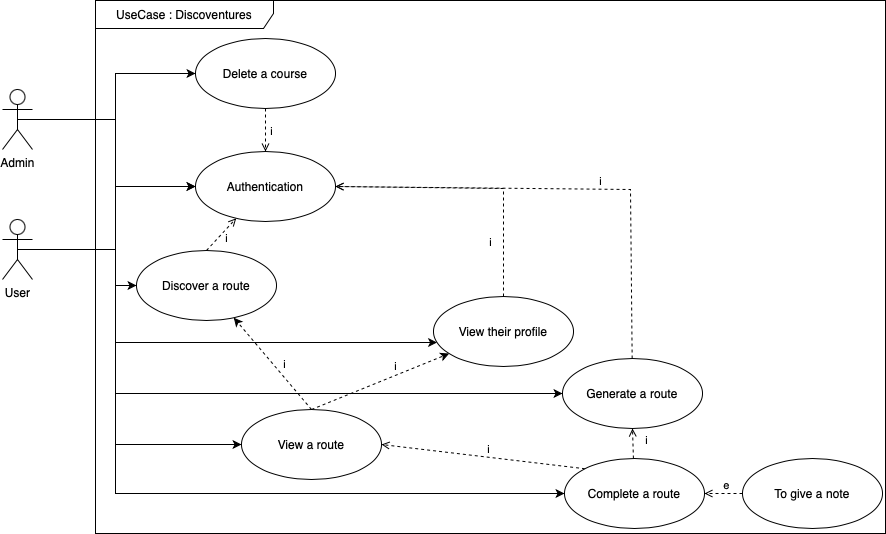

The diagram above was exported from draw.io. Its source (the exported page's mxGraphModel, read from the mxfile embedded in the PNG):
<mxGraphModel dx="1772" dy="595" grid="1" gridSize="10" guides="1" tooltips="1" connect="1" arrows="1" fold="1" page="1" pageScale="1" pageWidth="827" pageHeight="1169" math="0" shadow="0">
  <root>
    <mxCell id="0" />
    <mxCell id="1" parent="0" />
    <mxCell id="u5AytVDvopaBV_mwuoOb-24" value="UseCase : Discoventures" style="shape=umlFrame;whiteSpace=wrap;html=1;pointerEvents=0;width=178;height=28;" vertex="1" parent="1">
      <mxGeometry x="8" y="524" width="790" height="533" as="geometry" />
    </mxCell>
    <mxCell id="u5AytVDvopaBV_mwuoOb-25" style="edgeStyle=orthogonalEdgeStyle;rounded=0;orthogonalLoop=1;jettySize=auto;html=1;exitX=0.5;exitY=0.5;exitDx=0;exitDy=0;exitPerimeter=0;" edge="1" parent="1" source="u5AytVDvopaBV_mwuoOb-31" target="u5AytVDvopaBV_mwuoOb-58">
      <mxGeometry relative="1" as="geometry">
        <Array as="points">
          <mxPoint x="28" y="773" />
          <mxPoint x="28" y="710" />
        </Array>
      </mxGeometry>
    </mxCell>
    <mxCell id="u5AytVDvopaBV_mwuoOb-26" style="edgeStyle=orthogonalEdgeStyle;rounded=0;orthogonalLoop=1;jettySize=auto;html=1;exitX=0.5;exitY=0.5;exitDx=0;exitDy=0;exitPerimeter=0;entryX=0;entryY=0.5;entryDx=0;entryDy=0;" edge="1" parent="1" source="u5AytVDvopaBV_mwuoOb-31" target="u5AytVDvopaBV_mwuoOb-37">
      <mxGeometry relative="1" as="geometry">
        <Array as="points">
          <mxPoint x="28" y="773" />
          <mxPoint x="28" y="917" />
        </Array>
      </mxGeometry>
    </mxCell>
    <mxCell id="u5AytVDvopaBV_mwuoOb-27" style="edgeStyle=orthogonalEdgeStyle;rounded=0;orthogonalLoop=1;jettySize=auto;html=1;exitX=0.5;exitY=0.5;exitDx=0;exitDy=0;exitPerimeter=0;" edge="1" parent="1" source="u5AytVDvopaBV_mwuoOb-31" target="u5AytVDvopaBV_mwuoOb-42">
      <mxGeometry relative="1" as="geometry">
        <Array as="points">
          <mxPoint x="28" y="773" />
          <mxPoint x="28" y="866" />
        </Array>
      </mxGeometry>
    </mxCell>
    <mxCell id="u5AytVDvopaBV_mwuoOb-28" style="edgeStyle=orthogonalEdgeStyle;rounded=0;orthogonalLoop=1;jettySize=auto;html=1;exitX=0.5;exitY=0.5;exitDx=0;exitDy=0;exitPerimeter=0;entryX=0;entryY=0.5;entryDx=0;entryDy=0;" edge="1" parent="1" source="u5AytVDvopaBV_mwuoOb-31" target="u5AytVDvopaBV_mwuoOb-51">
      <mxGeometry relative="1" as="geometry">
        <Array as="points">
          <mxPoint x="28" y="773" />
          <mxPoint x="28" y="1017" />
        </Array>
      </mxGeometry>
    </mxCell>
    <mxCell id="u5AytVDvopaBV_mwuoOb-29" style="edgeStyle=orthogonalEdgeStyle;rounded=0;orthogonalLoop=1;jettySize=auto;html=1;exitX=0.5;exitY=0.5;exitDx=0;exitDy=0;exitPerimeter=0;entryX=0;entryY=0.5;entryDx=0;entryDy=0;" edge="1" parent="1" source="u5AytVDvopaBV_mwuoOb-31" target="u5AytVDvopaBV_mwuoOb-40">
      <mxGeometry relative="1" as="geometry">
        <Array as="points">
          <mxPoint x="28" y="773" />
          <mxPoint x="28" y="809" />
        </Array>
      </mxGeometry>
    </mxCell>
    <mxCell id="u5AytVDvopaBV_mwuoOb-30" style="edgeStyle=orthogonalEdgeStyle;rounded=0;orthogonalLoop=1;jettySize=auto;html=1;exitX=0.5;exitY=0.5;exitDx=0;exitDy=0;exitPerimeter=0;entryX=0;entryY=0.5;entryDx=0;entryDy=0;" edge="1" parent="1" source="u5AytVDvopaBV_mwuoOb-31" target="u5AytVDvopaBV_mwuoOb-46">
      <mxGeometry relative="1" as="geometry">
        <Array as="points">
          <mxPoint x="28" y="773" />
          <mxPoint x="28" y="968" />
        </Array>
      </mxGeometry>
    </mxCell>
    <mxCell id="u5AytVDvopaBV_mwuoOb-31" value="User" style="shape=umlActor;verticalLabelPosition=bottom;verticalAlign=top;html=1;" vertex="1" parent="1">
      <mxGeometry x="-85" y="743" width="30" height="60" as="geometry" />
    </mxCell>
    <mxCell id="u5AytVDvopaBV_mwuoOb-32" style="edgeStyle=orthogonalEdgeStyle;rounded=0;orthogonalLoop=1;jettySize=auto;html=1;exitX=0.5;exitY=0.5;exitDx=0;exitDy=0;exitPerimeter=0;entryX=0;entryY=0.5;entryDx=0;entryDy=0;" edge="1" parent="1" source="u5AytVDvopaBV_mwuoOb-34" target="u5AytVDvopaBV_mwuoOb-58">
      <mxGeometry relative="1" as="geometry">
        <Array as="points">
          <mxPoint x="28" y="643" />
          <mxPoint x="28" y="710" />
        </Array>
      </mxGeometry>
    </mxCell>
    <mxCell id="u5AytVDvopaBV_mwuoOb-33" style="edgeStyle=orthogonalEdgeStyle;rounded=0;orthogonalLoop=1;jettySize=auto;html=1;entryX=0;entryY=0.5;entryDx=0;entryDy=0;" edge="1" parent="1" source="u5AytVDvopaBV_mwuoOb-34" target="u5AytVDvopaBV_mwuoOb-57">
      <mxGeometry relative="1" as="geometry">
        <Array as="points">
          <mxPoint x="28" y="643" />
          <mxPoint x="28" y="597" />
        </Array>
      </mxGeometry>
    </mxCell>
    <mxCell id="u5AytVDvopaBV_mwuoOb-34" value="Admin" style="shape=umlActor;verticalLabelPosition=bottom;verticalAlign=top;html=1;" vertex="1" parent="1">
      <mxGeometry x="-85" y="613" width="30" height="60" as="geometry" />
    </mxCell>
    <mxCell id="u5AytVDvopaBV_mwuoOb-35" style="rounded=0;orthogonalLoop=1;jettySize=auto;html=1;entryX=1;entryY=0.5;entryDx=0;entryDy=0;endArrow=open;endFill=0;dashed=1;" edge="1" parent="1" source="u5AytVDvopaBV_mwuoOb-37" target="u5AytVDvopaBV_mwuoOb-58">
      <mxGeometry relative="1" as="geometry">
        <Array as="points">
          <mxPoint x="543" y="713" />
        </Array>
      </mxGeometry>
    </mxCell>
    <mxCell id="u5AytVDvopaBV_mwuoOb-36" value="i" style="edgeLabel;html=1;align=center;verticalAlign=middle;resizable=0;points=[];" connectable="0" vertex="1" parent="u5AytVDvopaBV_mwuoOb-35">
      <mxGeometry x="-0.1266" y="1" relative="1" as="geometry">
        <mxPoint x="3" y="-9" as="offset" />
      </mxGeometry>
    </mxCell>
    <mxCell id="u5AytVDvopaBV_mwuoOb-37" value="Generate a route" style="ellipse;whiteSpace=wrap;html=1;" vertex="1" parent="1">
      <mxGeometry x="475" y="882" width="140" height="70" as="geometry" />
    </mxCell>
    <mxCell id="u5AytVDvopaBV_mwuoOb-38" style="rounded=0;orthogonalLoop=1;jettySize=auto;html=1;exitX=0.5;exitY=0;exitDx=0;exitDy=0;endArrow=open;endFill=0;dashed=1;" edge="1" parent="1" source="u5AytVDvopaBV_mwuoOb-40" target="u5AytVDvopaBV_mwuoOb-58">
      <mxGeometry relative="1" as="geometry" />
    </mxCell>
    <mxCell id="u5AytVDvopaBV_mwuoOb-39" value="i" style="edgeLabel;html=1;align=center;verticalAlign=middle;resizable=0;points=[];" connectable="0" vertex="1" parent="u5AytVDvopaBV_mwuoOb-38">
      <mxGeometry x="-0.0378" y="2" relative="1" as="geometry">
        <mxPoint x="7" y="4" as="offset" />
      </mxGeometry>
    </mxCell>
    <mxCell id="u5AytVDvopaBV_mwuoOb-40" value="Discover a route" style="ellipse;whiteSpace=wrap;html=1;" vertex="1" parent="1">
      <mxGeometry x="49" y="774" width="140" height="70" as="geometry" />
    </mxCell>
    <mxCell id="u5AytVDvopaBV_mwuoOb-41" value="i" style="rounded=0;orthogonalLoop=1;jettySize=auto;html=1;endArrow=open;endFill=0;dashed=1;entryX=1;entryY=0.5;entryDx=0;entryDy=0;" edge="1" parent="1" source="u5AytVDvopaBV_mwuoOb-42" target="u5AytVDvopaBV_mwuoOb-58">
      <mxGeometry x="-0.6087" y="13" relative="1" as="geometry">
        <Array as="points">
          <mxPoint x="416" y="712" />
        </Array>
        <mxPoint as="offset" />
      </mxGeometry>
    </mxCell>
    <mxCell id="u5AytVDvopaBV_mwuoOb-42" value="View their profile" style="ellipse;whiteSpace=wrap;html=1;" vertex="1" parent="1">
      <mxGeometry x="346" y="820" width="140" height="70" as="geometry" />
    </mxCell>
    <mxCell id="u5AytVDvopaBV_mwuoOb-43" value="i" style="rounded=0;orthogonalLoop=1;jettySize=auto;html=1;exitX=0.5;exitY=0;exitDx=0;exitDy=0;dashed=1;" edge="1" parent="1" source="u5AytVDvopaBV_mwuoOb-46" target="u5AytVDvopaBV_mwuoOb-40">
      <mxGeometry x="-0.1282" y="-8" relative="1" as="geometry">
        <mxPoint as="offset" />
      </mxGeometry>
    </mxCell>
    <mxCell id="u5AytVDvopaBV_mwuoOb-44" style="rounded=0;orthogonalLoop=1;jettySize=auto;html=1;exitX=0.5;exitY=0;exitDx=0;exitDy=0;dashed=1;" edge="1" parent="1" source="u5AytVDvopaBV_mwuoOb-46" target="u5AytVDvopaBV_mwuoOb-42">
      <mxGeometry relative="1" as="geometry" />
    </mxCell>
    <mxCell id="u5AytVDvopaBV_mwuoOb-45" value="i" style="edgeLabel;html=1;align=center;verticalAlign=middle;resizable=0;points=[];" connectable="0" vertex="1" parent="u5AytVDvopaBV_mwuoOb-44">
      <mxGeometry x="0.4366" y="1" relative="1" as="geometry">
        <mxPoint x="-15" y="-2" as="offset" />
      </mxGeometry>
    </mxCell>
    <mxCell id="u5AytVDvopaBV_mwuoOb-46" value="View a route" style="ellipse;whiteSpace=wrap;html=1;" vertex="1" parent="1">
      <mxGeometry x="154" y="933" width="140" height="70" as="geometry" />
    </mxCell>
    <mxCell id="u5AytVDvopaBV_mwuoOb-47" style="rounded=0;orthogonalLoop=1;jettySize=auto;html=1;entryX=0.5;entryY=1;entryDx=0;entryDy=0;dashed=1;endArrow=open;endFill=0;" edge="1" parent="1" source="u5AytVDvopaBV_mwuoOb-51" target="u5AytVDvopaBV_mwuoOb-37">
      <mxGeometry relative="1" as="geometry" />
    </mxCell>
    <mxCell id="u5AytVDvopaBV_mwuoOb-48" value="i" style="edgeLabel;html=1;align=center;verticalAlign=middle;resizable=0;points=[];" connectable="0" vertex="1" parent="u5AytVDvopaBV_mwuoOb-47">
      <mxGeometry x="0.2403" y="-2" relative="1" as="geometry">
        <mxPoint x="11" y="1" as="offset" />
      </mxGeometry>
    </mxCell>
    <mxCell id="u5AytVDvopaBV_mwuoOb-49" style="rounded=0;orthogonalLoop=1;jettySize=auto;html=1;exitX=0;exitY=0;exitDx=0;exitDy=0;entryX=1;entryY=0.5;entryDx=0;entryDy=0;dashed=1;endArrow=open;endFill=0;" edge="1" parent="1" source="u5AytVDvopaBV_mwuoOb-51" target="u5AytVDvopaBV_mwuoOb-46">
      <mxGeometry relative="1" as="geometry" />
    </mxCell>
    <mxCell id="u5AytVDvopaBV_mwuoOb-50" value="i" style="edgeLabel;html=1;align=center;verticalAlign=middle;resizable=0;points=[];" connectable="0" vertex="1" parent="u5AytVDvopaBV_mwuoOb-49">
      <mxGeometry x="0.3353" y="-3" relative="1" as="geometry">
        <mxPoint x="39" y="-1" as="offset" />
      </mxGeometry>
    </mxCell>
    <mxCell id="u5AytVDvopaBV_mwuoOb-51" value="Complete a route" style="ellipse;whiteSpace=wrap;html=1;" vertex="1" parent="1">
      <mxGeometry x="477" y="982" width="140" height="70" as="geometry" />
    </mxCell>
    <mxCell id="u5AytVDvopaBV_mwuoOb-52" style="rounded=0;orthogonalLoop=1;jettySize=auto;html=1;exitX=0;exitY=0.5;exitDx=0;exitDy=0;entryX=1;entryY=0.5;entryDx=0;entryDy=0;dashed=1;endArrow=open;endFill=0;" edge="1" parent="1" source="u5AytVDvopaBV_mwuoOb-54" target="u5AytVDvopaBV_mwuoOb-51">
      <mxGeometry relative="1" as="geometry" />
    </mxCell>
    <mxCell id="u5AytVDvopaBV_mwuoOb-53" value="e" style="edgeLabel;html=1;align=center;verticalAlign=middle;resizable=0;points=[];" connectable="0" vertex="1" parent="u5AytVDvopaBV_mwuoOb-52">
      <mxGeometry x="0.1479" relative="1" as="geometry">
        <mxPoint x="5" y="-9" as="offset" />
      </mxGeometry>
    </mxCell>
    <mxCell id="u5AytVDvopaBV_mwuoOb-54" value="To give a note" style="ellipse;whiteSpace=wrap;html=1;" vertex="1" parent="1">
      <mxGeometry x="655" y="982" width="140" height="70" as="geometry" />
    </mxCell>
    <mxCell id="u5AytVDvopaBV_mwuoOb-55" style="edgeStyle=orthogonalEdgeStyle;rounded=0;orthogonalLoop=1;jettySize=auto;html=1;entryX=0.5;entryY=0;entryDx=0;entryDy=0;dashed=1;endArrow=open;endFill=0;" edge="1" parent="1" source="u5AytVDvopaBV_mwuoOb-57" target="u5AytVDvopaBV_mwuoOb-58">
      <mxGeometry relative="1" as="geometry" />
    </mxCell>
    <mxCell id="u5AytVDvopaBV_mwuoOb-56" value="i" style="edgeLabel;html=1;align=center;verticalAlign=middle;resizable=0;points=[];" connectable="0" vertex="1" parent="u5AytVDvopaBV_mwuoOb-55">
      <mxGeometry x="-0.0698" relative="1" as="geometry">
        <mxPoint x="5" y="2" as="offset" />
      </mxGeometry>
    </mxCell>
    <mxCell id="u5AytVDvopaBV_mwuoOb-57" value="Delete a course" style="ellipse;whiteSpace=wrap;html=1;" vertex="1" parent="1">
      <mxGeometry x="108" y="562" width="140" height="70" as="geometry" />
    </mxCell>
    <mxCell id="u5AytVDvopaBV_mwuoOb-58" value="Authentication" style="ellipse;whiteSpace=wrap;html=1;" vertex="1" parent="1">
      <mxGeometry x="108" y="675" width="140" height="70" as="geometry" />
    </mxCell>
  </root>
</mxGraphModel>